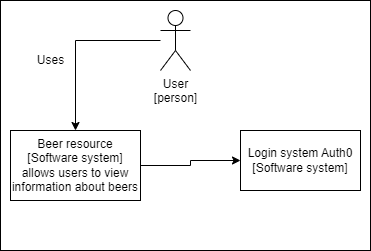

The diagram above was exported from draw.io. Its source (the exported page's mxGraphModel, read from the mxfile embedded in the PNG):
<mxGraphModel dx="1422" dy="762" grid="1" gridSize="10" guides="1" tooltips="1" connect="1" arrows="1" fold="1" page="1" pageScale="1" pageWidth="827" pageHeight="1169" math="0" shadow="0">
  <root>
    <mxCell id="0" />
    <mxCell id="1" parent="0" />
    <mxCell id="SzlOQ24frBfjBf0WxRM0-2" value="" style="rounded=0;whiteSpace=wrap;html=1;" vertex="1" parent="1">
      <mxGeometry x="180" y="100" width="370" height="250" as="geometry" />
    </mxCell>
    <mxCell id="QtIlYFslYgSPBehF16Yg-12" style="edgeStyle=orthogonalEdgeStyle;rounded=0;orthogonalLoop=1;jettySize=auto;html=1;entryX=0.5;entryY=0;entryDx=0;entryDy=0;" parent="1" source="QtIlYFslYgSPBehF16Yg-1" target="QtIlYFslYgSPBehF16Yg-11" edge="1">
      <mxGeometry relative="1" as="geometry" />
    </mxCell>
    <mxCell id="QtIlYFslYgSPBehF16Yg-1" value="User&lt;br&gt;[person]" style="shape=umlActor;verticalLabelPosition=bottom;verticalAlign=top;html=1;outlineConnect=0;" parent="1" vertex="1">
      <mxGeometry x="340" y="110" width="30" height="60" as="geometry" />
    </mxCell>
    <mxCell id="QtIlYFslYgSPBehF16Yg-7" value="Login system Auth0&lt;br&gt;[Software system]" style="rounded=0;whiteSpace=wrap;html=1;" parent="1" vertex="1">
      <mxGeometry x="420" y="230" width="120" height="60" as="geometry" />
    </mxCell>
    <mxCell id="BHs9hJcxTcOUU4GXxPoo-1" style="edgeStyle=orthogonalEdgeStyle;rounded=0;orthogonalLoop=1;jettySize=auto;html=1;" parent="1" source="QtIlYFslYgSPBehF16Yg-11" target="QtIlYFslYgSPBehF16Yg-7" edge="1">
      <mxGeometry relative="1" as="geometry" />
    </mxCell>
    <mxCell id="QtIlYFslYgSPBehF16Yg-11" value="Beer resource&lt;br&gt;[Software system]&lt;br&gt;allows users to view information about beers" style="rounded=0;whiteSpace=wrap;html=1;" parent="1" vertex="1">
      <mxGeometry x="190" y="230" width="130" height="70" as="geometry" />
    </mxCell>
    <mxCell id="QtIlYFslYgSPBehF16Yg-13" value="Uses" style="text;html=1;align=center;verticalAlign=middle;resizable=0;points=[];autosize=1;strokeColor=none;fillColor=none;" parent="1" vertex="1">
      <mxGeometry x="210" y="150" width="40" height="20" as="geometry" />
    </mxCell>
  </root>
</mxGraphModel>